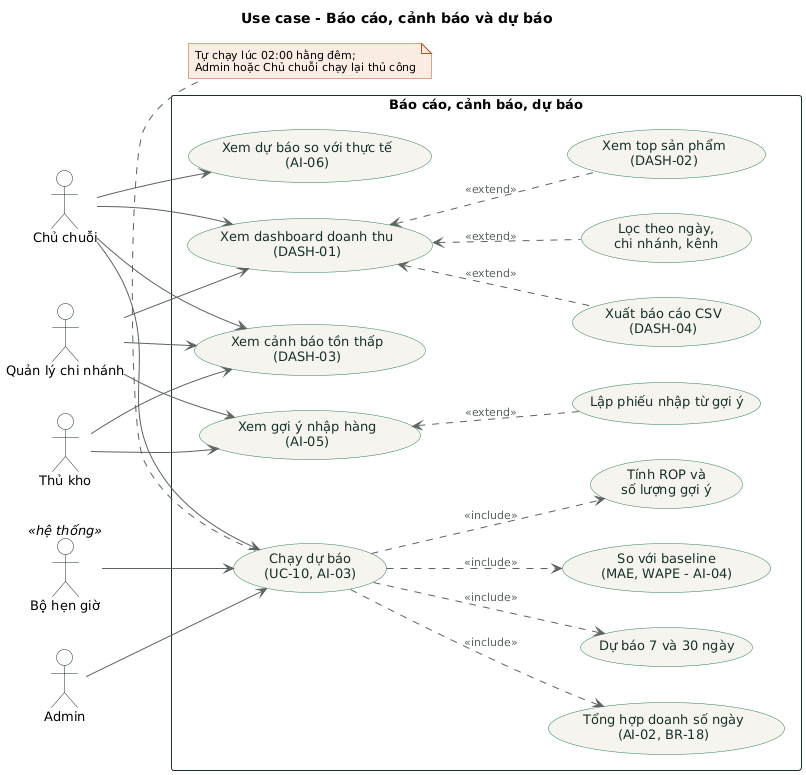

The diagram above was rendered by PlantUML. Its source (embedded in the PNG):
@startuml 06-bao-cao-du-bao
!include _style.iuml
title Use case - Báo cáo, cảnh báo và dự báo

actor "Chủ chuỗi" as Owner
actor "Quản lý chi nhánh" as Manager
actor "Thủ kho" as Keeper
actor "Admin" as Admin
actor "Bộ hẹn giờ" as Timer <<hệ thống>>

rectangle "Báo cáo, cảnh báo, dự báo" {
  usecase "Xem dashboard doanh thu\n(DASH-01)" as Dashboard
  usecase "Lọc theo ngày,\nchi nhánh, kênh" as Filter
  usecase "Xem top sản phẩm\n(DASH-02)" as Top
  usecase "Xuất báo cáo CSV\n(DASH-04)" as Export
  usecase "Xem cảnh báo tồn thấp\n(DASH-03)" as Alerts

  usecase "Xem dự báo so với thực tế\n(AI-06)" as Forecast
  usecase "Xem gợi ý nhập hàng\n(AI-05)" as Suggest
  usecase "Lập phiếu nhập từ gợi ý" as ImportFromSuggest

  usecase "Chạy dự báo\n(UC-10, AI-03)" as Run
  usecase "Tổng hợp doanh số ngày\n(AI-02, BR-18)" as Aggregate
  usecase "Dự báo 7 và 30 ngày" as Predict
  usecase "So với baseline\n(MAE, WAPE - AI-04)" as Evaluate
  usecase "Tính ROP và\nsố lượng gợi ý" as Rop
}

Owner --> Dashboard
Manager --> Dashboard
Dashboard <.. Filter : <<extend>>
Dashboard <.. Top : <<extend>>
Dashboard <.. Export : <<extend>>
Owner --> Alerts
Manager --> Alerts
Keeper --> Alerts

Owner --> Forecast
Manager --> Suggest
Keeper --> Suggest
Suggest <.. ImportFromSuggest : <<extend>>

Timer --> Run
Admin --> Run
Owner --> Run
Run ..> Aggregate : <<include>>
Run ..> Predict : <<include>>
Run ..> Evaluate : <<include>>
Run ..> Rop : <<include>>

note bottom of Run
  Tự chạy lúc 02:00 hằng đêm;
  Admin hoặc Chủ chuỗi chạy lại thủ công
end note
@enduml